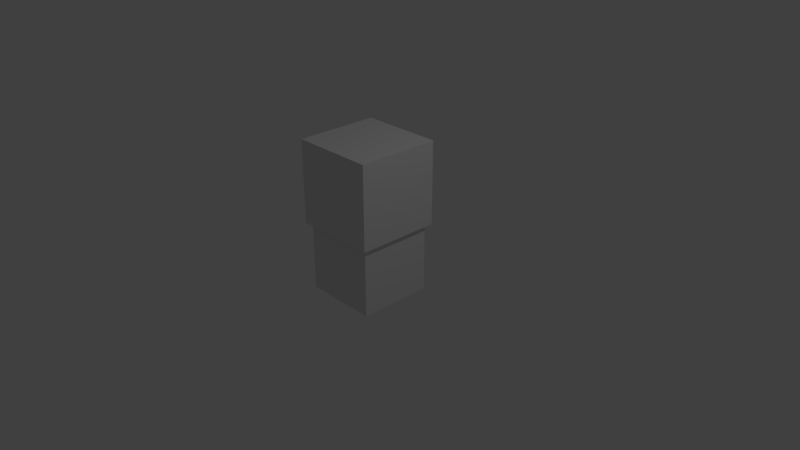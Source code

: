 # Source: atvomat_chopper.blend  (saved by Blender 2.79.0; exported with 4.5.12 LTS)
import bpy
from mathutils import Matrix  # noqa: F401  (used for matrix-valued properties, if any)

bpy.ops.wm.read_factory_settings(use_empty=True)
scene = bpy.context.scene
scene.name = 'Scene'

# ---- collections
col_collection_1 = bpy.data.collections.new('Collection 1'); scene.collection.children.link(col_collection_1)

# ---- materials (node trees are filled in below, after node groups)
mat_bbody = bpy.data.materials.new('BBody')
mat_bbody.alpha_threshold = 0.0
mat_bbody.use_transparent_shadow = False
mat_bbody.roughness = 0.5
mat_bbody.specular_intensity = 0.0

# ---- material node trees

# ---- world
world_world = bpy.data.worlds.new('World'); scene.world = world_world
world_world.color = (0.05088, 0.05088, 0.05088)
world_world.use_sun_shadow = False
world_world.sun_shadow_jitter_overblur = 0.0
world_world.cycles.sampling_method = 'MANUAL'

# ---- cameras
cam_camera = bpy.data.cameras.new('Camera')
cam_camera.clip_end = 100.0
cam_camera.lens = 35.0
cam_camera.sensor_width = 32.0
cam_camera.sensor_height = 18.0
cam_camera.ortho_scale = 7.314
cam_camera.dof.focus_distance = 0.0
cam_camera.dof.aperture_fstop = 128.0

# ---- lights
light_lamp = bpy.data.lights.new('Lamp', 'POINT')
light_lamp.transmission_factor = 0.0
light_lamp.cutoff_distance = 30.0
light_lamp.energy = 100.0
light_lamp.shadow_buffer_clip_start = 1.001
light_lamp.shadow_soft_size = 0.1
light_lamp.shadow_maximum_resolution = 0.006
light_lamp.use_absolute_resolution = True

# ---- meshes
me_cube_001 = bpy.data.meshes.new('Cube.001')
me_cube_001.from_pydata([(-0.5, 0.5, -0.5), (-0.5, -0.5, -0.5), (-0.5, 0.5, 0.5), (-0.5, -0.5, 0.5), (0.5, 0.5, -0.5), (0.5, -0.5, -0.5), (0.5, 0.5, 0.5), (0.5, -0.5, 0.5), (-0.5625, 0.5625, 0.4375), (-0.5625, -0.5625, 0.4375), (0.5625, 0.5625, 0.4375), (0.5625, -0.5625, 0.4375), (-0.5625, -0.5625, 1.562), (-0.5625, 0.5625, 1.562), (0.5625, 0.5625, 1.562), (0.5625, -0.5625, 1.562), (0.0625, -0.125, 0.5), (0.0625, -0.125, 1.5), (0.0625, 0.125, 0.5), (0.0625, 0.125, 1.5), (-0.0625, -0.125, 0.5), (-0.0625, -0.125, 1.5), (-0.0625, 0.125, 1.5), (-0.0625, 0.125, 0.5), (0.0, -0.1875, 0.5), (2.98e-08, -0.1875, 1.562), (0.0, 0.1875, 1.562), (-2.98e-08, 0.1875, 0.5)], [], [(0, 1, 3, 2), (2, 3, 7, 6), (6, 7, 5, 4), (4, 5, 1, 0), (2, 6, 4, 0), (7, 3, 1, 5), (8, 10, 11, 9), (13, 12, 15, 14), (11, 10, 14, 15), (10, 8, 13, 14), (9, 11, 15, 12), (8, 9, 12, 13), (19, 17, 16, 18), (22, 23, 20, 21), (17, 21, 20, 16), (16, 20, 23, 18), (19, 22, 21, 17), (18, 23, 22, 19), (26, 27, 24, 25)])
_uv = me_cube_001.uv_layers.new(name='UVMap')
_uv.uv.foreach_set('vector', [0.0, 0.5, 0.5, 0.5, 0.5, 1.0, 0.0, 1.0, 0.5, 1.0, 0.5, 0.5, 1.0, 0.5, 1.0, 1.0, 0.5, 1.0, 0.0, 1.0, 0.0, 0.5, 0.5, 0.5, 1.0, 0.5, 1.0, 1.0, 0.5, 1.0, 0.5, 0.5, 0.5, 1.0, 0.0, 1.0, 0.0, 0.5, 0.5, 0.5, 0.5, 1.0, 0.0, 1.0, 0.0, 0.5, 0.5, 0.5, 1.0, 0.0, 0.5, 0.0, 0.5, 0.5, 1.0, 0.5, 0.5, 0.5, 0.5, 0.0, 1.0, 0.0, 1.0, 0.5, 0.5, 0.0, 0.5, 0.5, 1.0, 0.5, 1.0, 0.0, 0.5, 0.0, 0.5, 0.5, 1.0, 0.5, 1.0, 0.0, 1.0, 0.5, 1.0, 0.0, 0.5, 0.0, 0.5, 0.5, 1.0, 0.0, 1.0, 0.5, 0.5, 0.5, 0.5, 0.0, 0.3125, 0.4688, 0.1875, 0.4688, 0.1875, 0.0, 0.3125, 0.0, 0.3125, 0.4688, 0.3125, 0.0, 0.1875, 0.0, 0.1875, 0.4688, 0.4062, 0.4688, 0.4688, 0.4688, 0.4688, 0.0, 0.4062, 0.0, 0.0, 0.5, 0.0, 0.5, 0.5, 0.5, 0.5, 0.5, 0.1562, 0.4688, 0.1562, 0.4062, 0.03125, 0.4062, 0.03125, 0.4688, 0.4688, 0.0, 0.4062, 0.0, 0.4062, 0.4688, 0.4688, 0.4688, 0.3438, 0.5, 0.3438, 0.0, 0.1562, 0.0, 0.1562, 0.5])
me_cube_001.materials.append(mat_bbody)
me_cube_001.use_remesh_preserve_volume = False
me_cube_001.use_remesh_preserve_attributes = False
me_cube_001.use_mirror_vertex_groups = False
me_cube_001.update()

# ---- objects
ob_blockbreaker = bpy.data.objects.new('BlockBreaker', me_cube_001)
ob_lamp = bpy.data.objects.new('Lamp', light_lamp)
ob_camera = bpy.data.objects.new('Camera', cam_camera)

# ---- transforms, parenting, visibility, modifiers, constraints
ob_blockbreaker.location = (0.0, 0.0, 0.0)
ob_blockbreaker.lineart.crease_threshold = 0.0
ob_lamp.location = (4.076, 1.005, 5.904)
ob_lamp.rotation_euler = (0.6503, 0.05522, 1.866)
ob_lamp.lock_rotations_4d = False
ob_lamp.empty_display_type = 'ARROWS'
ob_lamp.color = (0.0, 0.0, 0.0, 0.0)
ob_lamp.lineart.crease_threshold = 0.0
ob_camera.location = (7.481, -6.508, 5.344)
ob_camera.rotation_euler = (1.109, 0.0, 0.8149)
ob_camera.lock_rotations_4d = False
ob_camera.empty_display_type = 'ARROWS'
ob_camera.color = (0.0, 0.0, 0.0, 0.0)
ob_camera.display_type = 'WIRE'
ob_camera.lineart.crease_threshold = 0.0

# ---- collection membership
col_collection_1.objects.link(ob_blockbreaker)
col_collection_1.objects.link(ob_lamp)
col_collection_1.objects.link(ob_camera)

# ---- scene / render settings (as saved in the file)
scene.camera = ob_camera
scene.frame_start = 1; scene.frame_end = 250; scene.frame_set(1)
scene.render.engine = 'BLENDER_EEVEE_NEXT'
scene.render.resolution_percentage = 50
scene.render.dither_intensity = 0.0
scene.cycles.use_denoising = False
scene.cycles.samples = 128
scene.cycles.sampling_pattern = 'TABULATED_SOBOL'
scene.cycles.use_adaptive_sampling = False
scene.cycles.use_light_tree = False
scene.cycles.blur_glossy = 0.0
scene.cycles.sample_clamp_indirect = 0.0
scene.view_settings.view_transform = 'Standard'
bpy.context.view_layer.update()
